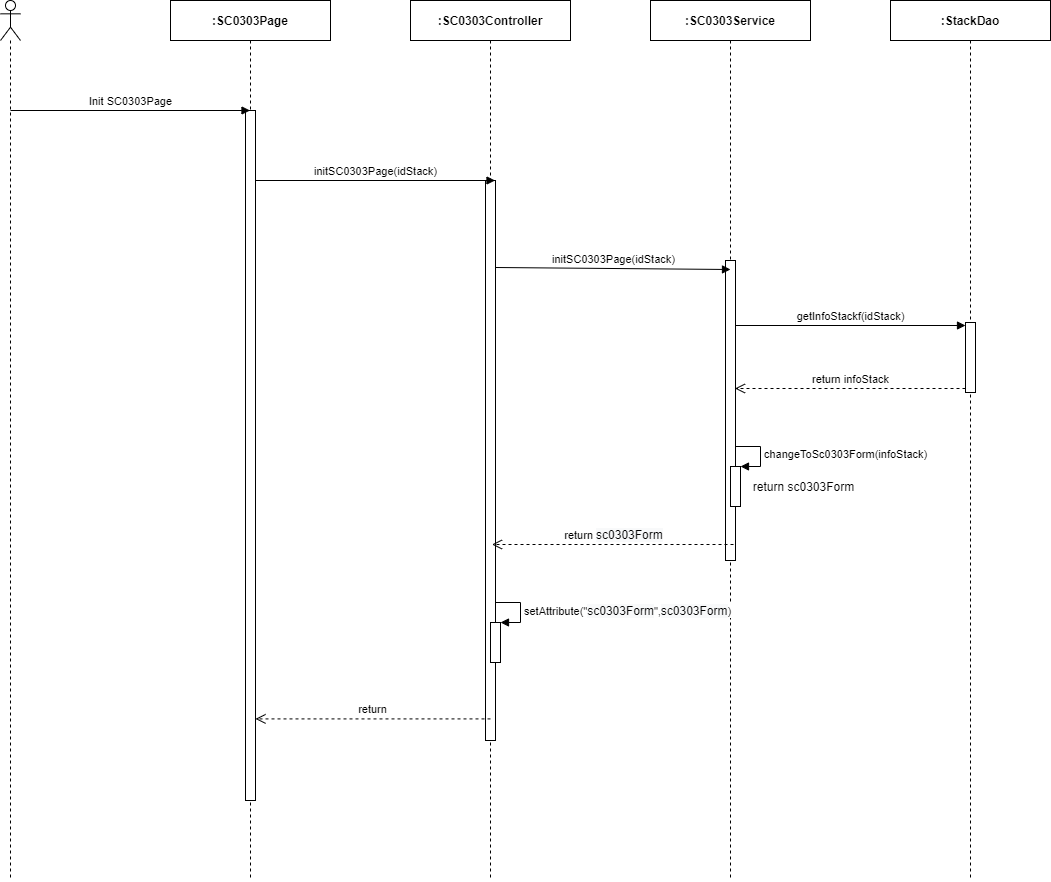

The diagram above was exported from draw.io. Its source (the exported page's mxGraphModel, read from the mxfile embedded in the PNG):
<mxGraphModel dx="1707" dy="987" grid="1" gridSize="10" guides="1" tooltips="1" connect="1" arrows="1" fold="1" page="1" pageScale="1" pageWidth="850" pageHeight="1100" math="0" shadow="0">
  <root>
    <mxCell id="0" />
    <mxCell id="1" parent="0" />
    <mxCell id="cZlcfkwqCXku29xARAWF-1" value="" style="shape=umlLifeline;participant=umlActor;perimeter=lifelinePerimeter;whiteSpace=wrap;html=1;container=1;collapsible=0;recursiveResize=0;verticalAlign=top;spacingTop=36;outlineConnect=0;" parent="1" vertex="1">
      <mxGeometry x="310" y="80" width="20" height="880" as="geometry" />
    </mxCell>
    <mxCell id="cZlcfkwqCXku29xARAWF-2" value="&lt;b&gt;:SC0303Page&lt;/b&gt;" style="shape=umlLifeline;perimeter=lifelinePerimeter;whiteSpace=wrap;html=1;container=1;collapsible=0;recursiveResize=0;outlineConnect=0;" parent="1" vertex="1">
      <mxGeometry x="480" y="80" width="160" height="880" as="geometry" />
    </mxCell>
    <mxCell id="cZlcfkwqCXku29xARAWF-3" value="" style="html=1;points=[];perimeter=orthogonalPerimeter;" parent="cZlcfkwqCXku29xARAWF-2" vertex="1">
      <mxGeometry x="75" y="110" width="10" height="690" as="geometry" />
    </mxCell>
    <mxCell id="cZlcfkwqCXku29xARAWF-4" value="&lt;b&gt;:StackDao&lt;/b&gt;" style="shape=umlLifeline;perimeter=lifelinePerimeter;whiteSpace=wrap;html=1;container=1;collapsible=0;recursiveResize=0;outlineConnect=0;" parent="1" vertex="1">
      <mxGeometry x="1200" y="80" width="160" height="880" as="geometry" />
    </mxCell>
    <mxCell id="cZlcfkwqCXku29xARAWF-5" value="" style="html=1;points=[];perimeter=orthogonalPerimeter;" parent="cZlcfkwqCXku29xARAWF-4" vertex="1">
      <mxGeometry x="75" y="322" width="10" height="70" as="geometry" />
    </mxCell>
    <mxCell id="cZlcfkwqCXku29xARAWF-6" value="getInfoStackf(idStack)" style="html=1;verticalAlign=bottom;endArrow=block;entryX=0;entryY=0;" parent="cZlcfkwqCXku29xARAWF-4" edge="1">
      <mxGeometry relative="1" as="geometry">
        <mxPoint x="-155.5" y="325" as="sourcePoint" />
        <mxPoint x="75" y="325" as="targetPoint" />
      </mxGeometry>
    </mxCell>
    <mxCell id="cZlcfkwqCXku29xARAWF-7" value="return infoStack" style="html=1;verticalAlign=bottom;endArrow=open;dashed=1;endSize=8;exitX=0;exitY=0.95;" parent="cZlcfkwqCXku29xARAWF-4" edge="1">
      <mxGeometry relative="1" as="geometry">
        <mxPoint x="-155.5" y="388.0000000000001" as="targetPoint" />
        <mxPoint x="75" y="388" as="sourcePoint" />
      </mxGeometry>
    </mxCell>
    <mxCell id="cZlcfkwqCXku29xARAWF-8" value="&lt;b&gt;:&lt;/b&gt;&lt;b&gt;SC0303&lt;/b&gt;&lt;b&gt;Service&lt;/b&gt;" style="shape=umlLifeline;perimeter=lifelinePerimeter;whiteSpace=wrap;html=1;container=1;collapsible=0;recursiveResize=0;outlineConnect=0;" parent="1" vertex="1">
      <mxGeometry x="960" y="80" width="160" height="880" as="geometry" />
    </mxCell>
    <mxCell id="cZlcfkwqCXku29xARAWF-9" value="" style="html=1;points=[];perimeter=orthogonalPerimeter;" parent="cZlcfkwqCXku29xARAWF-8" vertex="1">
      <mxGeometry x="75" y="260" width="10" height="300" as="geometry" />
    </mxCell>
    <mxCell id="cZlcfkwqCXku29xARAWF-10" value="&lt;b&gt;:SC0303Controller&lt;/b&gt;" style="shape=umlLifeline;perimeter=lifelinePerimeter;whiteSpace=wrap;html=1;container=1;collapsible=0;recursiveResize=0;outlineConnect=0;" parent="1" vertex="1">
      <mxGeometry x="720" y="80" width="160" height="880" as="geometry" />
    </mxCell>
    <mxCell id="cZlcfkwqCXku29xARAWF-11" value="" style="html=1;points=[];perimeter=orthogonalPerimeter;" parent="cZlcfkwqCXku29xARAWF-10" vertex="1">
      <mxGeometry x="75" y="180" width="10" height="560" as="geometry" />
    </mxCell>
    <mxCell id="cZlcfkwqCXku29xARAWF-12" value="" style="html=1;points=[];perimeter=orthogonalPerimeter;" parent="cZlcfkwqCXku29xARAWF-10" vertex="1">
      <mxGeometry x="80" y="622.0000000000001" width="10" height="40" as="geometry" />
    </mxCell>
    <mxCell id="cZlcfkwqCXku29xARAWF-13" value="setAttribute(&quot;&lt;span style=&quot;font-size: 12px ; text-align: center ; background-color: rgb(248 , 249 , 250)&quot;&gt;sc0303Form&lt;/span&gt;&quot;,&lt;span style=&quot;font-size: 12px ; text-align: center ; background-color: rgb(248 , 249 , 250)&quot;&gt;sc0303Form&lt;/span&gt;)" style="edgeStyle=orthogonalEdgeStyle;html=1;align=left;spacingLeft=2;endArrow=block;rounded=0;entryX=1;entryY=0;" parent="cZlcfkwqCXku29xARAWF-10" target="cZlcfkwqCXku29xARAWF-12" edge="1">
      <mxGeometry relative="1" as="geometry">
        <mxPoint x="85" y="601.9999999999999" as="sourcePoint" />
        <Array as="points">
          <mxPoint x="110" y="602.0000000000001" />
        </Array>
      </mxGeometry>
    </mxCell>
    <mxCell id="cZlcfkwqCXku29xARAWF-14" value="Init SC0303Page" style="html=1;verticalAlign=bottom;endArrow=block;" parent="1" target="cZlcfkwqCXku29xARAWF-2" edge="1">
      <mxGeometry width="80" relative="1" as="geometry">
        <mxPoint x="320" y="190" as="sourcePoint" />
        <mxPoint x="400" y="190" as="targetPoint" />
      </mxGeometry>
    </mxCell>
    <mxCell id="cZlcfkwqCXku29xARAWF-15" value="initSC0303Page(idStack)" style="html=1;verticalAlign=bottom;endArrow=block;" parent="1" edge="1">
      <mxGeometry width="80" relative="1" as="geometry">
        <mxPoint x="565" y="260.0000000000002" as="sourcePoint" />
        <mxPoint x="804.5000000000005" y="260.0000000000002" as="targetPoint" />
      </mxGeometry>
    </mxCell>
    <mxCell id="cZlcfkwqCXku29xARAWF-16" value="initSC0303Page(idStack)" style="html=1;verticalAlign=bottom;endArrow=block;" parent="1" edge="1">
      <mxGeometry relative="1" as="geometry">
        <mxPoint x="805" y="347.0000000000002" as="sourcePoint" />
        <mxPoint x="1040" y="349" as="targetPoint" />
      </mxGeometry>
    </mxCell>
    <mxCell id="cZlcfkwqCXku29xARAWF-17" value="return&amp;nbsp;&lt;span style=&quot;font-size: 12px ; background-color: rgb(248 , 249 , 250)&quot;&gt;sc0303Form&lt;/span&gt;" style="html=1;verticalAlign=bottom;endArrow=open;dashed=1;endSize=8;" parent="1" edge="1">
      <mxGeometry relative="1" as="geometry">
        <mxPoint x="801.5" y="624.0000000000002" as="targetPoint" />
        <mxPoint x="1043" y="624" as="sourcePoint" />
      </mxGeometry>
    </mxCell>
    <mxCell id="cZlcfkwqCXku29xARAWF-18" value="return" style="html=1;verticalAlign=bottom;endArrow=open;dashed=1;endSize=8;" parent="1" edge="1">
      <mxGeometry relative="1" as="geometry">
        <mxPoint x="800" y="798.4099999999999" as="sourcePoint" />
        <mxPoint x="565" y="798.4099999999999" as="targetPoint" />
      </mxGeometry>
    </mxCell>
    <mxCell id="cZlcfkwqCXku29xARAWF-20" value="" style="html=1;points=[];perimeter=orthogonalPerimeter;" parent="1" vertex="1">
      <mxGeometry x="1040" y="546" width="10" height="40" as="geometry" />
    </mxCell>
    <mxCell id="cZlcfkwqCXku29xARAWF-21" value="changeToSc0303Form(infoStack)" style="edgeStyle=orthogonalEdgeStyle;html=1;align=left;spacingLeft=2;endArrow=block;rounded=0;entryX=1;entryY=0;" parent="1" target="cZlcfkwqCXku29xARAWF-20" edge="1">
      <mxGeometry relative="1" as="geometry">
        <mxPoint x="1045" y="526" as="sourcePoint" />
        <Array as="points">
          <mxPoint x="1070" y="526" />
        </Array>
      </mxGeometry>
    </mxCell>
    <mxCell id="cZlcfkwqCXku29xARAWF-22" value="return sc0303Form" style="text;html=1;align=center;verticalAlign=middle;resizable=0;points=[];autosize=1;" parent="1" vertex="1">
      <mxGeometry x="1053" y="556" width="120" height="20" as="geometry" />
    </mxCell>
  </root>
</mxGraphModel>